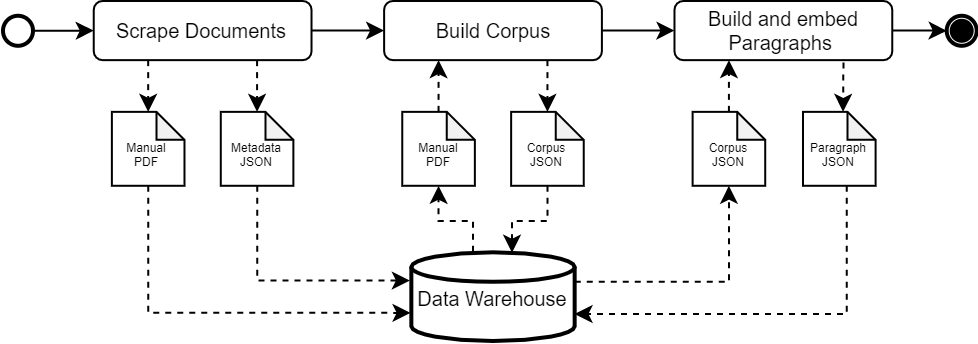

The diagram above was exported from draw.io. Its source (the exported page's mxGraphModel, read from the mxfile embedded in the PNG):
<mxGraphModel dx="2062" dy="1174" grid="1" gridSize="10" guides="1" tooltips="1" connect="1" arrows="1" fold="1" page="1" pageScale="1" pageWidth="827" pageHeight="1169" math="0" shadow="0">
  <root>
    <mxCell id="WIyWlLk6GJQsqaUBKTNV-0" />
    <mxCell id="WIyWlLk6GJQsqaUBKTNV-1" parent="WIyWlLk6GJQsqaUBKTNV-0" />
    <mxCell id="9Pn3v0TZCkBnifpOhc8W-12" style="edgeStyle=orthogonalEdgeStyle;rounded=0;orthogonalLoop=1;jettySize=auto;html=1;fontSize=9;fontColor=#000000;strokeColor=#000000;" parent="WIyWlLk6GJQsqaUBKTNV-1" source="WIyWlLk6GJQsqaUBKTNV-3" edge="1">
      <mxGeometry x="110" y="500" as="geometry">
        <mxPoint x="300.55555555555554" y="514.7826086956521" as="targetPoint" />
      </mxGeometry>
    </mxCell>
    <mxCell id="WIyWlLk6GJQsqaUBKTNV-3" value="Scrape Documents" style="rounded=1;whiteSpace=wrap;html=1;fontSize=10;glass=0;strokeWidth=1;shadow=0;strokeColor=#000000;fillColor=none;fontColor=#000000;" parent="WIyWlLk6GJQsqaUBKTNV-1" vertex="1">
      <mxGeometry x="155.37037037037038" y="500" width="108.88888888888889" height="29.565217391304344" as="geometry" />
    </mxCell>
    <mxCell id="WIyWlLk6GJQsqaUBKTNV-7" value="Build Corpus" style="rounded=1;whiteSpace=wrap;html=1;fontSize=10;glass=0;strokeWidth=1;shadow=0;strokeColor=#000000;fillColor=none;fontColor=#000000;" parent="WIyWlLk6GJQsqaUBKTNV-1" vertex="1">
      <mxGeometry x="300.55555555555554" y="500" width="108.88888888888889" height="29.565217391304344" as="geometry" />
    </mxCell>
    <mxCell id="WIyWlLk6GJQsqaUBKTNV-12" value="Build and embed Paragraphs&amp;nbsp;" style="rounded=1;whiteSpace=wrap;html=1;fontSize=10;glass=0;strokeWidth=1;shadow=0;strokeColor=#000000;fillColor=none;fontColor=#000000;" parent="WIyWlLk6GJQsqaUBKTNV-1" vertex="1">
      <mxGeometry x="445.74074074074076" y="500" width="108.88888888888889" height="29.565217391304344" as="geometry" />
    </mxCell>
    <mxCell id="9Pn3v0TZCkBnifpOhc8W-14" style="edgeStyle=orthogonalEdgeStyle;rounded=0;orthogonalLoop=1;jettySize=auto;html=1;entryX=0;entryY=0.5;entryDx=0;entryDy=0;fontSize=9;fontColor=#000000;strokeColor=#000000;" parent="WIyWlLk6GJQsqaUBKTNV-1" source="WIyWlLk6GJQsqaUBKTNV-7" target="WIyWlLk6GJQsqaUBKTNV-12" edge="1">
      <mxGeometry x="110" y="500" as="geometry" />
    </mxCell>
    <mxCell id="9Pn3v0TZCkBnifpOhc8W-6" style="edgeStyle=orthogonalEdgeStyle;rounded=0;orthogonalLoop=1;jettySize=auto;html=1;entryX=0;entryY=0.5;entryDx=0;entryDy=0;fontColor=#000000;strokeColor=#000000;" parent="WIyWlLk6GJQsqaUBKTNV-1" source="9Pn3v0TZCkBnifpOhc8W-5" target="WIyWlLk6GJQsqaUBKTNV-3" edge="1">
      <mxGeometry x="110" y="500" as="geometry" />
    </mxCell>
    <mxCell id="9Pn3v0TZCkBnifpOhc8W-5" value="" style="strokeWidth=2;html=1;shape=mxgraph.flowchart.start_2;whiteSpace=wrap;fontColor=#000000;fillColor=none;strokeColor=#000000;" parent="WIyWlLk6GJQsqaUBKTNV-1" vertex="1">
      <mxGeometry x="110" y="507.39130434782606" width="15" height="15" as="geometry" />
    </mxCell>
    <mxCell id="9Pn3v0TZCkBnifpOhc8W-7" value="&lt;font style=&quot;font-size: 10px&quot;&gt;Data Warehouse&lt;/font&gt;" style="strokeWidth=2;html=1;shape=mxgraph.flowchart.database;whiteSpace=wrap;fontColor=#000000;fillColor=none;strokeColor=#000000;" parent="WIyWlLk6GJQsqaUBKTNV-1" vertex="1">
      <mxGeometry x="314.1666666666667" y="625.6521739130435" width="81.66666666666667" height="44.347826086956516" as="geometry" />
    </mxCell>
    <mxCell id="9Pn3v0TZCkBnifpOhc8W-37" style="edgeStyle=orthogonalEdgeStyle;rounded=0;orthogonalLoop=1;jettySize=auto;html=1;entryX=-0.005;entryY=0.683;entryDx=0;entryDy=0;entryPerimeter=0;dashed=1;fontSize=9;fontColor=#000000;strokeColor=#000000;" parent="WIyWlLk6GJQsqaUBKTNV-1" source="9Pn3v0TZCkBnifpOhc8W-8" target="9Pn3v0TZCkBnifpOhc8W-7" edge="1">
      <mxGeometry x="110" y="500" as="geometry">
        <Array as="points">
          <mxPoint x="182.5925925925926" y="655.9565217391305" />
        </Array>
      </mxGeometry>
    </mxCell>
    <mxCell id="9Pn3v0TZCkBnifpOhc8W-8" value="&lt;br&gt;Manual&lt;br style=&quot;font-size: 6px&quot;&gt;PDF" style="shape=note;whiteSpace=wrap;html=1;backgroundOutline=1;darkOpacity=0.05;fontColor=#000000;strokeColor=#000000;fillColor=none;size=14;fontSize=6;" parent="WIyWlLk6GJQsqaUBKTNV-1" vertex="1">
      <mxGeometry x="164.44444444444446" y="555.4347826086956" width="36.2962962962963" height="36.95652173913044" as="geometry" />
    </mxCell>
    <mxCell id="9Pn3v0TZCkBnifpOhc8W-21" style="edgeStyle=orthogonalEdgeStyle;rounded=0;orthogonalLoop=1;jettySize=auto;html=1;exitX=0.25;exitY=1;exitDx=0;exitDy=0;entryX=0.5;entryY=0;entryDx=0;entryDy=0;entryPerimeter=0;fontSize=9;fontColor=#000000;strokeColor=#000000;dashed=1;" parent="WIyWlLk6GJQsqaUBKTNV-1" source="WIyWlLk6GJQsqaUBKTNV-3" target="9Pn3v0TZCkBnifpOhc8W-8" edge="1">
      <mxGeometry x="110" y="500" as="geometry" />
    </mxCell>
    <mxCell id="9Pn3v0TZCkBnifpOhc8W-38" style="edgeStyle=orthogonalEdgeStyle;rounded=0;orthogonalLoop=1;jettySize=auto;html=1;entryX=-0.009;entryY=0.319;entryDx=0;entryDy=0;entryPerimeter=0;dashed=1;fontSize=9;fontColor=#000000;strokeColor=#000000;" parent="WIyWlLk6GJQsqaUBKTNV-1" source="9Pn3v0TZCkBnifpOhc8W-10" target="9Pn3v0TZCkBnifpOhc8W-7" edge="1">
      <mxGeometry x="110" y="500" as="geometry">
        <Array as="points">
          <mxPoint x="237.03703703703707" y="639.695652173913" />
        </Array>
      </mxGeometry>
    </mxCell>
    <mxCell id="9Pn3v0TZCkBnifpOhc8W-10" value="&lt;br&gt;Metadata&lt;br style=&quot;font-size: 6px&quot;&gt;JSON" style="shape=note;whiteSpace=wrap;html=1;backgroundOutline=1;darkOpacity=0.05;fontColor=#000000;strokeColor=#000000;fillColor=none;size=14;fontSize=6;" parent="WIyWlLk6GJQsqaUBKTNV-1" vertex="1">
      <mxGeometry x="218.88888888888889" y="555.4347826086956" width="36.2962962962963" height="36.95652173913044" as="geometry" />
    </mxCell>
    <mxCell id="9Pn3v0TZCkBnifpOhc8W-23" style="edgeStyle=orthogonalEdgeStyle;rounded=0;orthogonalLoop=1;jettySize=auto;html=1;exitX=0.75;exitY=1;exitDx=0;exitDy=0;entryX=0.5;entryY=0;entryDx=0;entryDy=0;entryPerimeter=0;dashed=1;fontSize=9;fontColor=#000000;strokeColor=#000000;" parent="WIyWlLk6GJQsqaUBKTNV-1" source="WIyWlLk6GJQsqaUBKTNV-3" target="9Pn3v0TZCkBnifpOhc8W-10" edge="1">
      <mxGeometry x="110" y="500" as="geometry" />
    </mxCell>
    <mxCell id="9Pn3v0TZCkBnifpOhc8W-30" style="edgeStyle=orthogonalEdgeStyle;rounded=0;orthogonalLoop=1;jettySize=auto;html=1;exitX=0.5;exitY=0;exitDx=0;exitDy=0;exitPerimeter=0;entryX=0.25;entryY=1;entryDx=0;entryDy=0;dashed=1;fontSize=9;fontColor=#000000;strokeColor=#000000;" parent="WIyWlLk6GJQsqaUBKTNV-1" source="9Pn3v0TZCkBnifpOhc8W-13" target="WIyWlLk6GJQsqaUBKTNV-7" edge="1">
      <mxGeometry x="110" y="500" as="geometry" />
    </mxCell>
    <mxCell id="9Pn3v0TZCkBnifpOhc8W-13" value="&lt;br&gt;Manual&lt;br style=&quot;font-size: 6px&quot;&gt;PDF" style="shape=note;whiteSpace=wrap;html=1;backgroundOutline=1;darkOpacity=0.05;fontColor=#000000;strokeColor=#000000;fillColor=none;size=14;fontSize=6;" parent="WIyWlLk6GJQsqaUBKTNV-1" vertex="1">
      <mxGeometry x="309.6296296296296" y="555.4347826086956" width="36.2962962962963" height="36.95652173913044" as="geometry" />
    </mxCell>
    <mxCell id="9Pn3v0TZCkBnifpOhc8W-29" style="edgeStyle=orthogonalEdgeStyle;rounded=0;orthogonalLoop=1;jettySize=auto;html=1;entryX=0.5;entryY=1;entryDx=0;entryDy=0;entryPerimeter=0;dashed=1;fontSize=9;fontColor=#000000;strokeColor=#000000;exitX=0.378;exitY=-0.006;exitDx=0;exitDy=0;exitPerimeter=0;" parent="WIyWlLk6GJQsqaUBKTNV-1" source="9Pn3v0TZCkBnifpOhc8W-7" target="9Pn3v0TZCkBnifpOhc8W-13" edge="1">
      <mxGeometry x="110" y="500" as="geometry">
        <Array as="points">
          <mxPoint x="345" y="610" />
          <mxPoint x="328" y="610" />
        </Array>
      </mxGeometry>
    </mxCell>
    <mxCell id="9Pn3v0TZCkBnifpOhc8W-31" style="edgeStyle=orthogonalEdgeStyle;rounded=0;orthogonalLoop=1;jettySize=auto;html=1;entryX=0.616;entryY=0.005;entryDx=0;entryDy=0;entryPerimeter=0;dashed=1;fontSize=9;fontColor=#000000;strokeColor=#000000;" parent="WIyWlLk6GJQsqaUBKTNV-1" source="9Pn3v0TZCkBnifpOhc8W-15" target="9Pn3v0TZCkBnifpOhc8W-7" edge="1">
      <mxGeometry x="110" y="500" as="geometry">
        <Array as="points">
          <mxPoint x="382" y="610" />
          <mxPoint x="365" y="610" />
        </Array>
      </mxGeometry>
    </mxCell>
    <mxCell id="9Pn3v0TZCkBnifpOhc8W-15" value="&lt;br&gt;Corpus&lt;br style=&quot;font-size: 6px&quot;&gt;JSON" style="shape=note;whiteSpace=wrap;html=1;backgroundOutline=1;darkOpacity=0.05;fontColor=#000000;strokeColor=#000000;fillColor=none;size=14;fontSize=6;" parent="WIyWlLk6GJQsqaUBKTNV-1" vertex="1">
      <mxGeometry x="364.07407407407413" y="555.4347826086956" width="36.2962962962963" height="36.95652173913044" as="geometry" />
    </mxCell>
    <mxCell id="9Pn3v0TZCkBnifpOhc8W-28" style="edgeStyle=orthogonalEdgeStyle;rounded=0;orthogonalLoop=1;jettySize=auto;html=1;exitX=0.75;exitY=1;exitDx=0;exitDy=0;entryX=0.5;entryY=0;entryDx=0;entryDy=0;entryPerimeter=0;dashed=1;fontSize=9;fontColor=#000000;strokeColor=#000000;" parent="WIyWlLk6GJQsqaUBKTNV-1" source="WIyWlLk6GJQsqaUBKTNV-7" target="9Pn3v0TZCkBnifpOhc8W-15" edge="1">
      <mxGeometry x="110" y="500" as="geometry" />
    </mxCell>
    <mxCell id="9Pn3v0TZCkBnifpOhc8W-33" style="edgeStyle=orthogonalEdgeStyle;rounded=0;orthogonalLoop=1;jettySize=auto;html=1;exitX=0.5;exitY=0;exitDx=0;exitDy=0;exitPerimeter=0;entryX=0.25;entryY=1;entryDx=0;entryDy=0;dashed=1;fontSize=9;fontColor=#000000;strokeColor=#000000;" parent="WIyWlLk6GJQsqaUBKTNV-1" source="9Pn3v0TZCkBnifpOhc8W-16" target="WIyWlLk6GJQsqaUBKTNV-12" edge="1">
      <mxGeometry x="110" y="500" as="geometry" />
    </mxCell>
    <mxCell id="9Pn3v0TZCkBnifpOhc8W-16" value="&lt;br&gt;Corpus&lt;br style=&quot;font-size: 6px&quot;&gt;JSON" style="shape=note;whiteSpace=wrap;html=1;backgroundOutline=1;darkOpacity=0.05;fontColor=#000000;strokeColor=#000000;fillColor=none;size=14;fontSize=6;" parent="WIyWlLk6GJQsqaUBKTNV-1" vertex="1">
      <mxGeometry x="454.8148148148148" y="555.4347826086956" width="36.2962962962963" height="36.95652173913044" as="geometry" />
    </mxCell>
    <mxCell id="9Pn3v0TZCkBnifpOhc8W-32" style="edgeStyle=orthogonalEdgeStyle;rounded=0;orthogonalLoop=1;jettySize=auto;html=1;entryX=0.5;entryY=1;entryDx=0;entryDy=0;entryPerimeter=0;dashed=1;fontSize=9;fontColor=#000000;strokeColor=#000000;" parent="WIyWlLk6GJQsqaUBKTNV-1" source="9Pn3v0TZCkBnifpOhc8W-7" target="9Pn3v0TZCkBnifpOhc8W-16" edge="1">
      <mxGeometry x="110" y="500" as="geometry">
        <Array as="points">
          <mxPoint x="472.962962962963" y="640.4347826086956" />
        </Array>
      </mxGeometry>
    </mxCell>
    <mxCell id="9Pn3v0TZCkBnifpOhc8W-35" style="edgeStyle=orthogonalEdgeStyle;rounded=0;orthogonalLoop=1;jettySize=auto;html=1;entryX=0.999;entryY=0.695;entryDx=0;entryDy=0;entryPerimeter=0;dashed=1;fontSize=9;fontColor=#000000;strokeColor=#000000;" parent="WIyWlLk6GJQsqaUBKTNV-1" target="9Pn3v0TZCkBnifpOhc8W-7" edge="1">
      <mxGeometry x="110" y="500" as="geometry">
        <mxPoint x="531.9333333333334" y="592.39" as="sourcePoint" />
        <Array as="points">
          <mxPoint x="531.9444444444443" y="656.695652173913" />
          <mxPoint x="395.8333333333333" y="656.695652173913" />
        </Array>
      </mxGeometry>
    </mxCell>
    <mxCell id="9Pn3v0TZCkBnifpOhc8W-34" style="edgeStyle=orthogonalEdgeStyle;rounded=0;orthogonalLoop=1;jettySize=auto;html=1;exitX=0.776;exitY=1.039;exitDx=0;exitDy=0;entryX=0.5;entryY=0;entryDx=0;entryDy=0;entryPerimeter=0;dashed=1;fontSize=9;fontColor=#000000;strokeColor=#000000;exitPerimeter=0;" parent="WIyWlLk6GJQsqaUBKTNV-1" source="WIyWlLk6GJQsqaUBKTNV-12" edge="1">
      <mxGeometry x="110" y="500" as="geometry">
        <mxPoint x="530" y="555.43" as="targetPoint" />
      </mxGeometry>
    </mxCell>
    <mxCell id="9Pn3v0TZCkBnifpOhc8W-18" value="" style="strokeWidth=2;html=1;shape=mxgraph.flowchart.start_2;whiteSpace=wrap;fontColor=#000000;fillColor=none;strokeColor=#000000;" parent="WIyWlLk6GJQsqaUBKTNV-1" vertex="1">
      <mxGeometry x="581.8518518518518" y="507.39130434782606" width="15" height="15" as="geometry" />
    </mxCell>
    <mxCell id="9Pn3v0TZCkBnifpOhc8W-19" style="edgeStyle=orthogonalEdgeStyle;rounded=0;orthogonalLoop=1;jettySize=auto;html=1;entryX=0;entryY=0.5;entryDx=0;entryDy=0;entryPerimeter=0;fontSize=9;fontColor=#000000;strokeColor=#000000;" parent="WIyWlLk6GJQsqaUBKTNV-1" source="WIyWlLk6GJQsqaUBKTNV-12" target="9Pn3v0TZCkBnifpOhc8W-18" edge="1">
      <mxGeometry x="110" y="500" as="geometry" />
    </mxCell>
    <mxCell id="9Pn3v0TZCkBnifpOhc8W-20" value="" style="strokeWidth=2;html=1;shape=mxgraph.flowchart.start_2;whiteSpace=wrap;fontColor=#000000;strokeColor=#000000;fillColor=#000000;" parent="WIyWlLk6GJQsqaUBKTNV-1" vertex="1">
      <mxGeometry x="584.35" y="509.89" width="10" height="10" as="geometry" />
    </mxCell>
    <mxCell id="9Pn3v0TZCkBnifpOhc8W-40" value="&lt;br&gt;Paragraph&lt;br&gt;JSON" style="shape=note;whiteSpace=wrap;html=1;backgroundOutline=1;darkOpacity=0.05;fontColor=#000000;strokeColor=#000000;fillColor=none;size=14;fontSize=6;" parent="WIyWlLk6GJQsqaUBKTNV-1" vertex="1">
      <mxGeometry x="510.00481481481484" y="555.4347826086956" width="36.2962962962963" height="36.95652173913044" as="geometry" />
    </mxCell>
  </root>
</mxGraphModel>